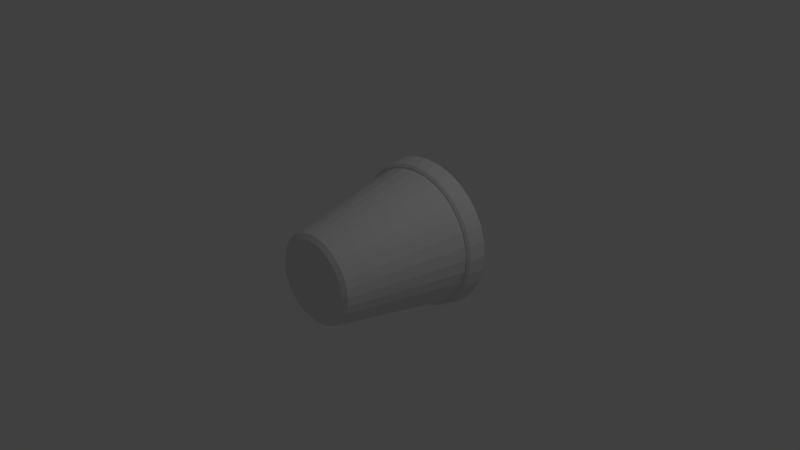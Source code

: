 # Source: flowerpot.blend  (saved by Blender 2.71.0; exported with 4.5.12 LTS)
import bpy
from mathutils import Matrix  # noqa: F401  (used for matrix-valued properties, if any)

bpy.ops.wm.read_factory_settings(use_empty=True)
scene = bpy.context.scene
scene.name = 'Scene'

# ---- collections
col_collection_1 = bpy.data.collections.new('Collection 1'); scene.collection.children.link(col_collection_1)

# ---- world
world_world = bpy.data.worlds.new('World'); scene.world = world_world
world_world.color = (0.05088, 0.05088, 0.05088)
world_world.use_sun_shadow = False
world_world.sun_shadow_jitter_overblur = 0.0
world_world.cycles.sampling_method = 'MANUAL'
world_world.cycles.sample_map_resolution = 256

# ---- cameras
cam_camera = bpy.data.cameras.new('Camera')
cam_camera.clip_end = 100.0
cam_camera.lens = 35.0
cam_camera.sensor_width = 32.0
cam_camera.sensor_height = 18.0
cam_camera.ortho_scale = 7.314
cam_camera.dof.focus_distance = 0.0
cam_camera.dof.aperture_fstop = 128.0

# ---- lights
light_lamp = bpy.data.lights.new('Lamp', 'POINT')
light_lamp.transmission_factor = 0.0
light_lamp.cutoff_distance = 30.0
light_lamp.energy = 100.0
light_lamp.shadow_buffer_clip_start = 1.001
light_lamp.shadow_soft_size = 0.1
light_lamp.shadow_maximum_resolution = 0.006
light_lamp.use_absolute_resolution = True
light_lamp.cycles.use_multiple_importance_sampling = False

# ---- meshes
me_flowerpot = bpy.data.meshes.new('Flowerpot')
me_flowerpot.from_pydata([(3.553e-15, 1.0, 1.0), (0.1951, 1.0, 0.9808), (0.3827, 1.0, 0.9239), (0.5556, 1.0, 0.8315), (0.7071, 1.0, 0.7071), (0.8315, 1.0, 0.5556), (0.9239, 1.0, 0.3827), (0.9808, 1.0, 0.1951), (1.0, 1.0, 5.96e-07), (0.9808, 1.0, -0.1951), (0.9239, 1.0, -0.3827), (0.8315, 1.0, -0.5556), (0.7071, 1.0, -0.7071), (0.5556, 1.0, -0.8315), (0.3827, 1.0, -0.9239), (0.1951, 1.0, -0.9808), (-3.258e-07, 1.0, -1.0), (-0.1951, 1.0, -0.9808), (-0.3827, 1.0, -0.9239), (-0.5556, 1.0, -0.8315), (-0.7071, 1.0, -0.7071), (-0.8315, 1.0, -0.5556), (-0.9239, 1.0, -0.3827), (-0.9808, 1.0, -0.1951), (-1.0, 1.0, 1.55e-06), (-0.9808, 1.0, 0.1951), (-0.9239, 1.0, 0.3827), (-0.8315, 1.0, 0.5556), (-0.7071, 1.0, 0.7071), (-0.5556, 1.0, 0.8315), (-0.3827, 1.0, 0.9239), (-0.1951, 1.0, 0.9808), (4.009e-08, -0.9, 0.54), (0.1053, -0.9, 0.5296), (0.2066, -0.9, 0.4989), (0.3, -0.9, 0.449), (0.3818, -0.9, 0.3818), (0.449, -0.9, 0.3), (0.4989, -0.9, 0.2066), (0.5296, -0.9, 0.1053), (0.54, -0.9, -8.895e-07), (0.5296, -0.9, -0.1053), (0.4989, -0.9, -0.2066), (0.449, -0.9, -0.3), (0.3818, -0.9, -0.3818), (0.3, -0.9, -0.449), (0.2066, -0.9, -0.4989), (0.1053, -0.9, -0.5296), (-1.359e-07, -0.9, -0.54), (-0.1053, -0.9, -0.5296), (-0.2066, -0.9, -0.4989), (-0.3, -0.9, -0.449), (-0.3818, -0.9, -0.3818), (-0.449, -0.9, -0.3), (-0.4989, -0.9, -0.2066), (-0.5296, -0.9, -0.1053), (-0.54, -0.9, -3.745e-07), (-0.5296, -0.9, 0.1053), (-0.4989, -0.9, 0.2066), (-0.449, -0.9, 0.3), (-0.3818, -0.9, 0.3818), (-0.3, -0.9, 0.449), (-0.2066, -0.9, 0.4989), (-0.1053, -0.9, 0.5296), (4.828e-09, 0.7272, 0.9454), (0.1844, 0.7272, 0.9273), (0.3618, 0.7272, 0.8735), (0.5253, 0.7272, 0.7861), (0.6685, 0.7272, 0.6685), (0.7861, 0.7272, 0.5253), (0.8735, 0.7272, 0.3618), (0.9273, 0.7272, 0.1844), (0.9454, 0.7272, 3.794e-07), (0.9273, 0.7272, -0.1844), (0.8735, 0.7272, -0.3618), (0.7861, 0.7272, -0.5253), (0.6685, 0.7272, -0.6685), (0.5253, 0.7272, -0.7861), (0.3618, 0.7272, -0.8735), (0.1844, 0.7272, -0.9273), (-3.032e-07, 0.7272, -0.9454), (-0.1844, 0.7272, -0.9273), (-0.3618, 0.7272, -0.8735), (-0.5253, 0.7272, -0.7861), (-0.6685, 0.7272, -0.6685), (-0.7861, 0.7272, -0.5253), (-0.8735, 0.7272, -0.3618), (-0.9273, 0.7272, -0.1844), (-0.9454, 0.7272, 1.271e-06), (-0.9273, 0.7272, 0.1844), (-0.8735, 0.7272, 0.3618), (-0.7861, 0.7272, 0.5253), (-0.6685, 0.7272, 0.6685), (-0.5253, 0.7272, 0.7861), (-0.3618, 0.7272, 0.8735), (-0.1844, 0.7272, 0.9273), (9.97e-09, 0.7233, 0.9649), (1.726e-08, 0.7468, 1.0), (0.1952, 0.7468, 0.9811), (0.1882, 0.7233, 0.9464), (0.3828, 0.7468, 0.9242), (0.3693, 0.7233, 0.8915), (0.5558, 0.7468, 0.8318), (0.5361, 0.7233, 0.8023), (0.7073, 0.7468, 0.7074), (0.6823, 0.7233, 0.6823), (0.8318, 0.7468, 0.5558), (0.8023, 0.7233, 0.5361), (0.9242, 0.7468, 0.3828), (0.8915, 0.7233, 0.3693), (0.9811, 0.7468, 0.1952), (0.9464, 0.7233, 0.1882), (1.0, 0.7468, 3.976e-07), (0.9649, 0.7233, 3.774e-07), (0.9811, 0.7468, -0.1952), (0.9464, 0.7233, -0.1882), (0.9242, 0.7468, -0.3828), (0.8915, 0.7233, -0.3693), (0.8318, 0.7468, -0.5558), (0.8023, 0.7233, -0.5361), (0.7073, 0.7468, -0.7073), (0.6823, 0.7233, -0.6823), (0.5558, 0.7468, -0.8318), (0.5361, 0.7233, -0.8023), (0.3828, 0.7468, -0.9242), (0.3693, 0.7233, -0.8915), (0.1952, 0.7468, -0.9811), (0.1882, 0.7233, -0.9464), (-3.209e-07, 0.7468, -1.0), (-3.093e-07, 0.7233, -0.9649), (-0.1952, 0.7468, -0.9811), (-0.1882, 0.7233, -0.9464), (-0.3828, 0.7468, -0.9242), (-0.3693, 0.7233, -0.8915), (-0.5558, 0.7468, -0.8318), (-0.5361, 0.7233, -0.8023), (-0.7074, 0.7468, -0.7073), (-0.6823, 0.7233, -0.6823), (-0.8318, 0.7468, -0.5558), (-0.8023, 0.7233, -0.5361), (-0.9242, 0.7468, -0.3828), (-0.8915, 0.7233, -0.3693), (-0.9811, 0.7468, -0.1952), (-0.9464, 0.7233, -0.1882), (-1.0, 0.7468, 1.339e-06), (-0.9649, 0.7233, 1.286e-06), (-0.9811, 0.7468, 0.1952), (-0.9464, 0.7233, 0.1882), (-0.9242, 0.7468, 0.3828), (-0.8915, 0.7233, 0.3693), (-0.8318, 0.7468, 0.5558), (-0.8023, 0.7233, 0.5361), (-0.7073, 0.7468, 0.7074), (-0.6823, 0.7233, 0.6823), (-0.5558, 0.7468, 0.8318), (-0.5361, 0.7233, 0.8023), (-0.3828, 0.7468, 0.9242), (-0.3693, 0.7233, 0.8915), (-0.1882, 0.7233, 0.9464), (-0.1952, 0.7468, 0.9811), (1.354e-08, 0.9608, 1.043), (5.174e-09, 0.9961, 1.019), (0.1989, 0.9961, 0.9999), (0.2035, 0.9608, 1.023), (0.3901, 0.9961, 0.9419), (0.3992, 0.9608, 0.9637), (0.5664, 0.9961, 0.8477), (0.5795, 0.9608, 0.8673), (0.7209, 0.9961, 0.7209), (0.7376, 0.9608, 0.7376), (0.8477, 0.9961, 0.5664), (0.8673, 0.9608, 0.5795), (0.9419, 0.9961, 0.3901), (0.9637, 0.9608, 0.3992), (0.9999, 0.9961, 0.1989), (1.023, 0.9608, 0.2035), (1.019, 0.9961, 5.937e-07), (1.043, 0.9608, 5.67e-07), (0.9999, 0.9961, -0.1989), (1.023, 0.9608, -0.2035), (0.9419, 0.9961, -0.3901), (0.9637, 0.9608, -0.3992), (0.8477, 0.9961, -0.5664), (0.8673, 0.9608, -0.5795), (0.7209, 0.9961, -0.7209), (0.7376, 0.9608, -0.7376), (0.5664, 0.9961, -0.8477), (0.5795, 0.9608, -0.8673), (0.3901, 0.9961, -0.9419), (0.3992, 0.9608, -0.9637), (0.1989, 0.9961, -0.9999), (0.2035, 0.9608, -1.023), (-3.315e-07, 0.9961, -1.019), (-3.378e-07, 0.9608, -1.043), (-0.1989, 0.9961, -0.9999), (-0.2035, 0.9608, -1.023), (-0.3901, 0.9961, -0.9419), (-0.3992, 0.9608, -0.9637), (-0.5664, 0.9961, -0.8477), (-0.5795, 0.9608, -0.8673), (-0.7209, 0.9961, -0.7209), (-0.7376, 0.9608, -0.7376), (-0.8477, 0.9961, -0.5664), (-0.8673, 0.9608, -0.5795), (-0.9419, 0.9961, -0.3901), (-0.9637, 0.9608, -0.3992), (-0.9999, 0.9961, -0.1989), (-1.023, 0.9608, -0.2035), (-1.019, 0.9961, 1.564e-06), (-1.043, 0.9608, 1.557e-06), (-0.9999, 0.9961, 0.1989), (-1.023, 0.9608, 0.2035), (-0.9419, 0.9961, 0.3901), (-0.9637, 0.9608, 0.3992), (-0.8477, 0.9961, 0.5664), (-0.8673, 0.9608, 0.5795), (-0.7209, 0.9961, 0.7209), (-0.7376, 0.9608, 0.7376), (-0.5664, 0.9961, 0.8477), (-0.5795, 0.9608, 0.8673), (-0.3901, 0.9961, 0.9419), (-0.3992, 0.9608, 0.9637), (-0.1989, 0.9961, 0.9999), (-0.2035, 0.9608, 1.023), (6.18e-09, 1.0, 0.9301), (9.332e-09, 0.9705, 0.8944), (0.1745, 0.9705, 0.8772), (0.1815, 1.0, 0.9123), (0.3423, 0.9705, 0.8263), (0.356, 1.0, 0.8593), (0.4969, 0.9705, 0.7437), (0.5168, 1.0, 0.7734), (0.6324, 0.9705, 0.6324), (0.6577, 1.0, 0.6577), (0.7437, 0.9705, 0.4969), (0.7734, 1.0, 0.5168), (0.8263, 0.9705, 0.3423), (0.8593, 1.0, 0.356), (0.8772, 0.9705, 0.1745), (0.9123, 1.0, 0.1815), (0.8944, 0.9705, 5.983e-07), (0.9301, 1.0, 6.14e-07), (0.8772, 0.9705, -0.1745), (0.9123, 1.0, -0.1815), (0.8263, 0.9705, -0.3423), (0.8593, 1.0, -0.356), (0.7437, 0.9705, -0.4969), (0.7734, 1.0, -0.5168), (0.6324, 0.9705, -0.6324), (0.6577, 1.0, -0.6577), (0.4969, 0.9705, -0.7437), (0.5168, 1.0, -0.7734), (0.3423, 0.9705, -0.8263), (0.356, 1.0, -0.8593), (0.1745, 0.9705, -0.8772), (0.1815, 1.0, -0.9123), (-2.821e-07, 0.9705, -0.8944), (-2.969e-07, 1.0, -0.9301), (-0.1745, 0.9705, -0.8772), (-0.1815, 1.0, -0.9123), (-0.3423, 0.9705, -0.8263), (-0.356, 1.0, -0.8593), (-0.4969, 0.9705, -0.7437), (-0.5168, 1.0, -0.7734), (-0.6324, 0.9705, -0.6324), (-0.6577, 1.0, -0.6577), (-0.7437, 0.9705, -0.4969), (-0.7734, 1.0, -0.5168), (-0.8263, 0.9705, -0.3423), (-0.8593, 1.0, -0.3559), (-0.8772, 0.9705, -0.1745), (-0.9123, 1.0, -0.1815), (-0.8944, 0.9705, 1.451e-06), (-0.9301, 1.0, 1.501e-06), (-0.8772, 0.9705, 0.1745), (-0.9123, 1.0, 0.1815), (-0.8263, 0.9705, 0.3423), (-0.8593, 1.0, 0.356), (-0.7437, 0.9705, 0.4969), (-0.7734, 1.0, 0.5168), (-0.6324, 0.9705, 0.6324), (-0.6577, 1.0, 0.6577), (-0.4969, 0.9705, 0.7437), (-0.5168, 1.0, 0.7734), (-0.3423, 0.9705, 0.8263), (-0.3559, 1.0, 0.8593), (-0.1745, 0.9705, 0.8772), (-0.1815, 1.0, 0.9123), (3.452e-08, -0.951, 0.6098), (2.999e-07, -1.0, 0.5498), (0.119, -0.951, 0.5981), (0.1073, -1.0, 0.5392), (0.2334, -0.951, 0.5634), (0.2104, -1.0, 0.5079), (0.3388, -0.951, 0.507), (0.3054, -1.0, 0.4571), (0.4312, -0.951, 0.4312), (0.3887, -1.0, 0.3887), (0.507, -0.951, 0.3388), (0.4571, -1.0, 0.3054), (0.5634, -0.951, 0.2334), (0.5079, -1.0, 0.2104), (0.5981, -0.951, 0.119), (0.5392, -1.0, 0.1073), (0.6098, -0.951, -9.527e-07), (0.5498, -1.0, -9.937e-07), (0.5981, -0.951, -0.119), (0.5392, -1.0, -0.1073), (0.5634, -0.951, -0.2334), (0.5079, -1.0, -0.2104), (0.507, -0.951, -0.3388), (0.4571, -1.0, -0.3054), (0.4312, -0.951, -0.4312), (0.3887, -1.0, -0.3887), (0.3388, -0.951, -0.507), (0.3054, -1.0, -0.4571), (0.2334, -0.951, -0.5634), (0.2104, -1.0, -0.5079), (0.119, -0.951, -0.5981), (0.1073, -1.0, -0.5392), (-1.642e-07, -0.951, -0.6098), (-1.104e-07, -1.0, -0.5498), (-0.119, -0.951, -0.5981), (-0.1073, -1.0, -0.5392), (-0.2334, -0.951, -0.5634), (-0.2104, -1.0, -0.5079), (-0.3388, -0.951, -0.507), (-0.3054, -1.0, -0.4571), (-0.4312, -0.951, -0.4312), (-0.3887, -1.0, -0.3887), (-0.507, -0.951, -0.3388), (-0.4571, -1.0, -0.3054), (-0.5634, -0.951, -0.2334), (-0.5079, -1.0, -0.2104), (-0.5981, -0.951, -0.119), (-0.5392, -1.0, -0.1073), (-0.6098, -0.951, -4.41e-07), (-0.5498, -1.0, -2.901e-07), (-0.5981, -0.951, 0.119), (-0.5392, -1.0, 0.1073), (-0.5634, -0.951, 0.2334), (-0.5079, -1.0, 0.2104), (-0.507, -0.951, 0.3388), (-0.4571, -1.0, 0.3054), (-0.4312, -0.951, 0.4312), (-0.3887, -1.0, 0.3887), (-0.3388, -0.951, 0.507), (-0.3054, -1.0, 0.4571), (-0.2334, -0.951, 0.5634), (-0.2104, -1.0, 0.5079), (-0.119, -0.951, 0.5981), (-0.1073, -1.0, 0.5392)], [], [(95, 350, 288, 64), (66, 292, 294, 67), (67, 294, 296, 68), (68, 296, 298, 69), (69, 298, 300, 70), (70, 300, 302, 71), (71, 302, 304, 72), (72, 304, 306, 73), (73, 306, 308, 74), (74, 308, 310, 75), (75, 310, 312, 76), (76, 312, 314, 77), (77, 314, 316, 78), (78, 316, 318, 79), (79, 318, 320, 80), (80, 320, 322, 81), (81, 322, 324, 82), (82, 324, 326, 83), (83, 326, 328, 84), (84, 328, 330, 85), (85, 330, 332, 86), (86, 332, 334, 87), (87, 334, 336, 88), (88, 336, 338, 89), (89, 338, 340, 90), (90, 340, 342, 91), (91, 342, 344, 92), (92, 344, 346, 93), (93, 346, 348, 94), (94, 348, 350, 95), (65, 290, 292, 66), (291, 289, 351, 349, 347, 345, 343, 341, 339, 337, 335, 333, 331, 329, 327, 325, 323, 321, 319, 317, 315, 313, 311, 309, 307, 305, 303, 301, 299, 297, 295, 293), (284, 286, 63, 62), (30, 31, 287, 285), (262, 264, 52, 51), (286, 225, 32, 63), (240, 242, 41, 40), (268, 270, 55, 54), (246, 248, 44, 43), (274, 276, 58, 57), (230, 232, 36, 35), (252, 254, 47, 46), (280, 282, 61, 60), (258, 260, 50, 49), (236, 238, 39, 38), (264, 266, 53, 52), (242, 244, 42, 41), (270, 272, 56, 55), (248, 250, 45, 44), (276, 278, 59, 58), (232, 234, 37, 36), (254, 256, 48, 47), (282, 284, 62, 61), (260, 262, 51, 50), (238, 240, 40, 39), (0, 1, 227, 224), (266, 268, 54, 53), (244, 246, 43, 42), (272, 274, 57, 56), (228, 230, 35, 34), (250, 252, 46, 45), (278, 280, 60, 59), (234, 236, 38, 37), (256, 258, 49, 48), (32, 33, 34, 35, 36, 37, 38, 39, 40, 41, 42, 43, 44, 45, 46, 47, 48, 49, 50, 51, 52, 53, 54, 55, 56, 57, 58, 59, 60, 61, 62, 63), (19, 20, 265, 263), (8, 9, 243, 241), (28, 29, 283, 281), (17, 18, 261, 259), (6, 7, 239, 237), (26, 27, 279, 277), (4, 5, 235, 233), (15, 16, 257, 255), (24, 25, 275, 273), (2, 3, 231, 229), (13, 14, 253, 251), (22, 23, 271, 269), (31, 0, 224, 287), (11, 12, 249, 247), (226, 228, 34, 33), (20, 21, 267, 265), (9, 10, 245, 243), (29, 30, 285, 283), (18, 19, 263, 261), (7, 8, 241, 239), (27, 28, 281, 279), (16, 17, 259, 257), (5, 6, 237, 235), (25, 26, 277, 275), (3, 4, 233, 231), (14, 15, 255, 253), (23, 24, 273, 271), (1, 2, 229, 227), (12, 13, 251, 249), (21, 22, 269, 267), (10, 11, 247, 245), (6, 5, 170, 172), (175, 110, 112, 177), (28, 27, 214, 216), (165, 100, 102, 167), (13, 12, 184, 186), (19, 18, 196, 198), (219, 154, 156, 221), (209, 144, 146, 211), (4, 3, 166, 168), (199, 134, 136, 201), (26, 25, 210, 212), (189, 124, 126, 191), (11, 10, 180, 182), (179, 114, 116, 181), (169, 104, 106, 171), (18, 17, 194, 196), (3, 2, 164, 166), (1, 0, 161, 162), (25, 24, 208, 210), (10, 9, 178, 180), (213, 148, 150, 215), (203, 138, 140, 205), (65, 66, 101, 99), (193, 128, 130, 195), (17, 16, 192, 194), (160, 97, 98, 163), (183, 118, 120, 185), (173, 108, 110, 175), (24, 23, 206, 208), (9, 8, 176, 178), (163, 98, 100, 165), (95, 64, 96, 158), (66, 67, 103, 101), (5, 4, 168, 170), (67, 68, 105, 103), (68, 69, 107, 105), (69, 70, 109, 107), (70, 71, 111, 109), (72, 73, 115, 113), (73, 74, 117, 115), (12, 11, 182, 184), (74, 75, 119, 117), (75, 76, 121, 119), (76, 77, 123, 121), (77, 78, 125, 123), (78, 79, 127, 125), (80, 81, 131, 129), (81, 82, 133, 131), (20, 19, 198, 200), (82, 83, 135, 133), (83, 84, 137, 135), (84, 85, 139, 137), (85, 86, 141, 139), (87, 88, 145, 143), (88, 89, 147, 145), (27, 26, 212, 214), (89, 90, 149, 147), (90, 91, 151, 149), (91, 92, 153, 151), (92, 93, 155, 153), (93, 94, 157, 155), (2, 1, 162, 164), (223, 159, 97, 160), (185, 120, 122, 187), (21, 20, 200, 202), (195, 130, 132, 197), (205, 140, 142, 207), (215, 150, 152, 217), (14, 13, 186, 188), (29, 28, 216, 218), (7, 6, 172, 174), (22, 21, 202, 204), (171, 106, 108, 173), (181, 116, 118, 183), (15, 14, 188, 190), (191, 126, 128, 193), (30, 29, 218, 220), (201, 136, 138, 203), (8, 7, 174, 176), (211, 146, 148, 213), (23, 22, 204, 206), (221, 156, 159, 223), (16, 15, 190, 192), (167, 102, 104, 169), (31, 30, 220, 222), (177, 112, 114, 179), (71, 72, 113, 111), (187, 122, 124, 189), (86, 87, 143, 141), (197, 132, 134, 199), (207, 142, 144, 209), (217, 152, 154, 219), (79, 80, 129, 127), (94, 95, 158, 157), (96, 99, 98, 97), (99, 101, 100, 98), (101, 103, 102, 100), (103, 105, 104, 102), (105, 107, 106, 104), (107, 109, 108, 106), (109, 111, 110, 108), (111, 113, 112, 110), (113, 115, 114, 112), (115, 117, 116, 114), (117, 119, 118, 116), (119, 121, 120, 118), (121, 123, 122, 120), (123, 125, 124, 122), (125, 127, 126, 124), (127, 129, 128, 126), (129, 131, 130, 128), (131, 133, 132, 130), (133, 135, 134, 132), (135, 137, 136, 134), (137, 139, 138, 136), (139, 141, 140, 138), (141, 143, 142, 140), (143, 145, 144, 142), (145, 147, 146, 144), (147, 149, 148, 146), (149, 151, 150, 148), (151, 153, 152, 150), (153, 155, 154, 152), (155, 157, 156, 154), (158, 96, 97, 159), (157, 158, 159, 156), (64, 65, 99, 96), (160, 163, 162, 161), (163, 165, 164, 162), (165, 167, 166, 164), (167, 169, 168, 166), (169, 171, 170, 168), (171, 173, 172, 170), (173, 175, 174, 172), (175, 177, 176, 174), (177, 179, 178, 176), (179, 181, 180, 178), (181, 183, 182, 180), (183, 185, 184, 182), (185, 187, 186, 184), (187, 189, 188, 186), (189, 191, 190, 188), (191, 193, 192, 190), (193, 195, 194, 192), (195, 197, 196, 194), (197, 199, 198, 196), (199, 201, 200, 198), (201, 203, 202, 200), (203, 205, 204, 202), (205, 207, 206, 204), (207, 209, 208, 206), (209, 211, 210, 208), (211, 213, 212, 210), (213, 215, 214, 212), (215, 217, 216, 214), (217, 219, 218, 216), (219, 221, 220, 218), (221, 223, 222, 220), (223, 160, 161, 222), (0, 31, 222, 161), (224, 227, 226, 225), (227, 229, 228, 226), (229, 231, 230, 228), (231, 233, 232, 230), (233, 235, 234, 232), (235, 237, 236, 234), (237, 239, 238, 236), (239, 241, 240, 238), (241, 243, 242, 240), (243, 245, 244, 242), (245, 247, 246, 244), (247, 249, 248, 246), (249, 251, 250, 248), (251, 253, 252, 250), (253, 255, 254, 252), (255, 257, 256, 254), (257, 259, 258, 256), (259, 261, 260, 258), (261, 263, 262, 260), (263, 265, 264, 262), (265, 267, 266, 264), (267, 269, 268, 266), (269, 271, 270, 268), (271, 273, 272, 270), (273, 275, 274, 272), (275, 277, 276, 274), (277, 279, 278, 276), (279, 281, 280, 278), (281, 283, 282, 280), (283, 285, 284, 282), (285, 287, 286, 284), (287, 224, 225, 286), (225, 226, 33, 32), (290, 288, 289, 291), (292, 290, 291, 293), (294, 292, 293, 295), (296, 294, 295, 297), (298, 296, 297, 299), (300, 298, 299, 301), (302, 300, 301, 303), (304, 302, 303, 305), (306, 304, 305, 307), (308, 306, 307, 309), (310, 308, 309, 311), (312, 310, 311, 313), (314, 312, 313, 315), (316, 314, 315, 317), (318, 316, 317, 319), (320, 318, 319, 321), (322, 320, 321, 323), (324, 322, 323, 325), (326, 324, 325, 327), (328, 326, 327, 329), (330, 328, 329, 331), (332, 330, 331, 333), (334, 332, 333, 335), (336, 334, 335, 337), (338, 336, 337, 339), (340, 338, 339, 341), (342, 340, 341, 343), (344, 342, 343, 345), (346, 344, 345, 347), (348, 346, 347, 349), (350, 348, 349, 351), (288, 350, 351, 289), (64, 288, 290, 65)])
_uv = me_flowerpot.uv_layers.new(name='UVMap')
_uv.uv.foreach_set('vector', [0.3553, 0.6292, 0.3903, 0.3394, 0.4066, 0.3383, 0.3806, 0.6274, 0.4387, 0.6256, 0.4441, 0.3371, 0.4637, 0.3371, 0.4691, 0.6256, 0.4691, 0.6256, 0.4637, 0.3371, 0.483, 0.3375, 0.499, 0.6262, 0.499, 0.6262, 0.483, 0.3375, 0.5012, 0.3383, 0.5272, 0.6274, 0.5272, 0.6274, 0.5012, 0.3383, 0.5175, 0.3394, 0.5525, 0.6292, 0.5525, 0.6292, 0.5175, 0.3394, 0.5314, 0.3408, 0.5741, 0.6314, 0.0, 1.0, 0.03502, 0.7102, 0.05136, 0.7091, 0.02534, 0.9983, 0.02534, 0.9983, 0.05136, 0.7091, 0.06952, 0.7083, 0.0535, 0.9971, 0.0535, 0.9971, 0.06952, 0.7083, 0.08881, 0.7079, 0.0834, 0.9965, 0.0834, 0.9965, 0.08881, 0.7079, 0.1085, 0.7079, 0.1139, 0.9965, 0.1139, 0.9965, 0.1085, 0.7079, 0.1277, 0.7083, 0.1438, 0.9971, 0.1438, 0.9971, 0.1277, 0.7083, 0.1459, 0.7091, 0.1719, 0.9983, 0.1719, 0.9983, 0.1459, 0.7091, 0.1623, 0.7102, 0.1973, 1.0, 0.3337, 0.9245, 0.3789, 0.6344, 0.3928, 0.6331, 0.3553, 0.9225, 0.3553, 0.9225, 0.3928, 0.6331, 0.4092, 0.6322, 0.3806, 0.9211, 0.3806, 0.9211, 0.4092, 0.6322, 0.4274, 0.6316, 0.4088, 0.9201, 0.4088, 0.9201, 0.4274, 0.6316, 0.4466, 0.6314, 0.4387, 0.9198, 0.4387, 0.9198, 0.4466, 0.6314, 0.4663, 0.6316, 0.4692, 0.9201, 0.4692, 0.9201, 0.4663, 0.6316, 0.4856, 0.6322, 0.4991, 0.9211, 0.4991, 0.9211, 0.4856, 0.6322, 0.5037, 0.6331, 0.5272, 0.9225, 0.5272, 0.9225, 0.5037, 0.6331, 0.5201, 0.6344, 0.5525, 0.9245, 0.5741, 0.9668, 0.6193, 0.6767, 0.6332, 0.6754, 0.5956, 0.9648, 0.5956, 0.9648, 0.6332, 0.6754, 0.6496, 0.6745, 0.621, 0.9633, 0.621, 0.9633, 0.6496, 0.6745, 0.6677, 0.6739, 0.6492, 0.9624, 0.6492, 0.9624, 0.6677, 0.6739, 0.687, 0.6737, 0.6791, 0.9621, 0.6791, 0.9621, 0.687, 0.6737, 0.7067, 0.6739, 0.7096, 0.9624, 0.7096, 0.9624, 0.7067, 0.6739, 0.726, 0.6745, 0.7394, 0.9633, 0.7394, 0.9633, 0.726, 0.6745, 0.7441, 0.6754, 0.7676, 0.9648, 0.7676, 0.9648, 0.7441, 0.6754, 0.7605, 0.6767, 0.7929, 0.9668, 0.3337, 0.6314, 0.3764, 0.3408, 0.3903, 0.3394, 0.3553, 0.6292, 0.4088, 0.6262, 0.4248, 0.3375, 0.4441, 0.3371, 0.4387, 0.6256, 0.9072, 0.3513, 0.9235, 0.3586, 0.9383, 0.3691, 0.9508, 0.3826, 0.9606, 0.3983, 0.9674, 0.4159, 0.9709, 0.4345, 0.9709, 0.4535, 0.9674, 0.4721, 0.9606, 0.4896, 0.9508, 0.5054, 0.9383, 0.5188, 0.9235, 0.5294, 0.9072, 0.5366, 0.8898, 0.5403, 0.872, 0.5403, 0.8547, 0.5366, 0.8383, 0.5294, 0.8236, 0.5188, 0.811, 0.5054, 0.8012, 0.4896, 0.7944, 0.4721, 0.7909, 0.4535, 0.7909, 0.4345, 0.7944, 0.4159, 0.8012, 0.3983, 0.811, 0.3826, 0.8236, 0.3691, 0.8383, 0.3586, 0.8547, 0.3513, 0.872, 0.3476, 0.8898, 0.3476, 0.3337, 0.005444, 0.3541, 0.003352, 0.3911, 0.3359, 0.3788, 0.3371, 0.3242, 0.1275, 0.3305, 0.1614, 0.3191, 0.1626, 0.3132, 0.1311, 0.847, 0.3359, 0.8187, 0.3353, 0.8357, 0.001676, 0.8527, 0.002024, 0.3541, 0.003352, 0.3781, 0.001709, 0.4055, 0.3349, 0.3911, 0.3359, 0.5851, 0.002555, 0.6117, 0.001154, 0.6316, 0.3346, 0.6155, 0.3354, 0.5741, 0.3416, 0.5945, 0.3397, 0.6285, 0.6725, 0.6162, 0.6737, 0.6688, 0.0, 0.6971, 0.0002914, 0.6831, 0.334, 0.666, 0.3339, 0.6451, 0.3374, 0.6734, 0.3371, 0.6762, 0.671, 0.6591, 0.6712, 0.4618, 2.099e-08, 0.4901, 0.0005771, 0.4732, 0.3342, 0.4561, 0.3338, 0.7477, 0.002555, 0.7681, 0.004441, 0.726, 0.3366, 0.7137, 0.3354, 0.7305, 0.3383, 0.7571, 0.3397, 0.7267, 0.6725, 0.7107, 0.6717, 0.9041, 0.3353, 0.8759, 0.3359, 0.8702, 0.002024, 0.8872, 0.001676, 0.5407, 0.003352, 0.5611, 0.005444, 0.5161, 0.3371, 0.5037, 0.3359, 0.8187, 0.3353, 0.7921, 0.3341, 0.8196, 0.0009922, 0.8357, 0.001676, 0.6117, 0.001154, 0.64, 0.0002914, 0.6486, 0.334, 0.6316, 0.3346, 0.5945, 0.3397, 0.6185, 0.3383, 0.643, 0.6717, 0.6285, 0.6725, 0.6971, 0.0002914, 0.7237, 0.001154, 0.6992, 0.3346, 0.6831, 0.334, 0.6734, 0.3371, 0.7022, 0.3374, 0.6936, 0.6712, 0.6762, 0.671, 0.4901, 0.0005771, 0.5167, 0.001709, 0.4893, 0.3349, 0.4732, 0.3342, 0.9548, 0.3325, 0.9308, 0.3341, 0.9033, 0.0009922, 0.9178, 0.0, 0.7571, 0.3397, 0.7811, 0.3416, 0.7412, 0.6737, 0.7267, 0.6725, 0.8759, 0.3359, 0.847, 0.3359, 0.8527, 0.002024, 0.8702, 0.002024, 0.5611, 0.004441, 0.5851, 0.002555, 0.6155, 0.3354, 0.601, 0.3366, 0.3305, 0.1959, 0.3242, 0.2298, 0.3132, 0.2262, 0.3191, 0.1947, 0.7921, 0.3341, 0.7681, 0.3325, 0.8051, 9.447e-08, 0.8196, 0.0009922, 0.64, 0.0002914, 0.6688, 0.0, 0.666, 0.3339, 0.6486, 0.334, 0.6185, 0.3383, 0.6451, 0.3374, 0.6591, 0.6712, 0.643, 0.6717, 0.433, 0.0, 0.4618, 2.099e-08, 0.4561, 0.3338, 0.4387, 0.3338, 0.7237, 0.001154, 0.7477, 0.002555, 0.7137, 0.3354, 0.6992, 0.3346, 0.7022, 0.3374, 0.7305, 0.3383, 0.7107, 0.6717, 0.6936, 0.6712, 0.5167, 0.001709, 0.5407, 0.003352, 0.5037, 0.3359, 0.4893, 0.3349, 0.9308, 0.3341, 0.9041, 0.3353, 0.8872, 0.001676, 0.9033, 0.0009922, 0.7963, 0.7959, 0.7929, 0.7776, 0.7929, 0.759, 0.7963, 0.7407, 0.803, 0.7235, 0.8126, 0.708, 0.825, 0.6948, 0.8394, 0.6844, 0.8555, 0.6773, 0.8726, 0.6737, 0.89, 0.6737, 0.9071, 0.6773, 0.9232, 0.6844, 0.9376, 0.6948, 0.9499, 0.708, 0.9596, 0.7235, 0.9663, 0.7407, 0.9697, 0.759, 0.9697, 0.7776, 0.9663, 0.7959, 0.9596, 0.8131, 0.9499, 0.8286, 0.9376, 0.8418, 0.9232, 0.8522, 0.9071, 0.8593, 0.89, 0.8629, 0.8726, 0.8629, 0.8555, 0.8593, 0.8394, 0.8522, 0.825, 0.8418, 0.8126, 0.8286, 0.803, 0.8131, 0.03973, 0.06695, 0.06252, 0.04254, 0.06981, 0.05205, 0.04861, 0.07475, 0.1507, 0.3539, 0.1191, 0.3472, 0.1224, 0.3354, 0.1519, 0.3417, 0.294, 0.06695, 0.3119, 0.09565, 0.3018, 0.1014, 0.2851, 0.07475, 0.009477, 0.1275, 0.02181, 0.09565, 0.03195, 0.1014, 0.02047, 0.1311, 0.2146, 0.3472, 0.183, 0.3539, 0.1818, 0.3417, 0.2113, 0.3354, 0.2444, 0.02336, 0.2712, 0.04254, 0.2639, 0.05205, 0.239, 0.03421, 0.2712, 0.3148, 0.2444, 0.334, 0.239, 0.3231, 0.2639, 0.3053, 0.003187, 0.1959, 0.003187, 0.1614, 0.01462, 0.1626, 0.01462, 0.1947, 0.183, 0.003413, 0.2146, 0.01015, 0.2113, 0.02192, 0.1818, 0.01565, 0.3119, 0.2617, 0.294, 0.2904, 0.2851, 0.2826, 0.3018, 0.2559, 0.02181, 0.2617, 0.009477, 0.2298, 0.02047, 0.2262, 0.03195, 0.2559, 0.1191, 0.01015, 0.1507, 0.003413, 0.1519, 0.01565, 0.1224, 0.02192, 0.3305, 0.1614, 0.3305, 0.1959, 0.3191, 0.1947, 0.3191, 0.1626, 0.06252, 0.3148, 0.03973, 0.2904, 0.04861, 0.2826, 0.06981, 0.3053, 0.4047, 0.0005771, 0.433, 0.0, 0.4387, 0.3338, 0.4216, 0.3342, 0.06252, 0.04254, 0.08933, 0.02336, 0.09474, 0.03421, 0.06981, 0.05205, 0.1191, 0.3472, 0.08933, 0.334, 0.09474, 0.3231, 0.1224, 0.3354, 0.3119, 0.09565, 0.3242, 0.1275, 0.3132, 0.1311, 0.3018, 0.1014, 0.02181, 0.09565, 0.03973, 0.06695, 0.04861, 0.07475, 0.03195, 0.1014, 0.183, 0.3539, 0.1507, 0.3539, 0.1519, 0.3417, 0.1818, 0.3417, 0.2712, 0.04254, 0.294, 0.06695, 0.2851, 0.07475, 0.2639, 0.05205, 0.003187, 0.1614, 0.009477, 0.1275, 0.02047, 0.1311, 0.01462, 0.1626, 0.2444, 0.334, 0.2146, 0.3472, 0.2113, 0.3354, 0.239, 0.3231, 0.2146, 0.01015, 0.2444, 0.02336, 0.239, 0.03421, 0.2113, 0.02192, 0.294, 0.2904, 0.2712, 0.3148, 0.2639, 0.3053, 0.2851, 0.2826, 0.009477, 0.2298, 0.003187, 0.1959, 0.01462, 0.1947, 0.02047, 0.2262, 0.1507, 0.003413, 0.183, 0.003413, 0.1818, 0.01565, 0.1519, 0.01565, 0.3242, 0.2298, 0.3119, 0.2617, 0.3018, 0.2559, 0.3132, 0.2262, 0.03973, 0.2904, 0.02181, 0.2617, 0.03195, 0.2559, 0.04861, 0.2826, 0.08933, 0.02336, 0.1191, 0.01015, 0.1224, 0.02192, 0.09474, 0.03421, 0.08933, 0.334, 0.06252, 0.3148, 0.06981, 0.3053, 0.09474, 0.3231, 0.2146, 0.3472, 0.2444, 0.334, 0.2459, 0.337, 0.2155, 0.3505, 0.3268, 0.941, 0.2923, 0.9362, 0.2906, 0.9075, 0.325, 0.9111, 0.294, 0.06695, 0.2712, 0.04254, 0.2732, 0.03989, 0.2965, 0.06477, 0.2316, 0.8679, 0.1973, 0.8672, 0.1973, 0.8327, 0.2316, 0.8319, 0.02181, 0.2617, 0.03973, 0.2904, 0.03725, 0.2926, 0.01899, 0.2633, 0.03973, 0.06695, 0.02181, 0.09565, 0.01899, 0.09403, 0.03725, 0.06477, 0.2807, 0.7379, 0.2463, 0.7411, 0.2482, 0.7124, 0.2828, 0.7079, 0.2792, 0.911, 0.2448, 0.9071, 0.2439, 0.8752, 0.2783, 0.8778, 0.2712, 0.3148, 0.294, 0.2904, 0.2965, 0.2926, 0.2732, 0.3174, 0.9894, 0.09849, 0.9551, 0.09888, 0.956, 0.06502, 0.9904, 0.06318, 0.2444, 0.02336, 0.2146, 0.01015, 0.2155, 0.006866, 0.2459, 0.02033, 0.994, 0.2585, 0.9594, 0.2524, 0.9574, 0.2279, 0.9919, 0.2331, 0.06252, 0.3148, 0.08933, 0.334, 0.08782, 0.337, 0.06049, 0.3174, 0.3238, 0.8778, 0.2894, 0.8756, 0.2888, 0.8417, 0.3232, 0.8425, 0.2323, 0.7966, 0.1979, 0.7988, 0.1991, 0.7669, 0.2335, 0.7633, 0.02181, 0.09565, 0.009477, 0.1275, 0.006412, 0.1265, 0.01899, 0.09403, 0.294, 0.2904, 0.3119, 0.2617, 0.3147, 0.2633, 0.2965, 0.2926, 0.3242, 0.2298, 0.3305, 0.1959, 0.3337, 0.1963, 0.3273, 0.2308, 0.2146, 0.01015, 0.183, 0.003413, 0.1833, 0.0, 0.2155, 0.006866, 0.08933, 0.334, 0.1191, 0.3472, 0.1182, 0.3505, 0.08782, 0.337, 0.2779, 0.8424, 0.2436, 0.8414, 0.2439, 0.8068, 0.2783, 0.8064, 0.9919, 0.02992, 0.9574, 0.03313, 0.9594, 0.004433, 0.994, 0.0, 0.09043, 0.6795, 0.1186, 0.6919, 0.1177, 0.6952, 0.08892, 0.6825, 0.9904, 0.2031, 0.956, 0.1992, 0.9551, 0.1673, 0.9894, 0.1698, 0.009477, 0.1275, 0.003187, 0.1614, 0.0, 0.1611, 0.006412, 0.1265, 0.2335, 0.9365, 0.1991, 0.933, 0.1979, 0.9011, 0.2323, 0.9033, 0.3232, 0.8065, 0.2888, 0.8072, 0.2894, 0.7733, 0.3238, 0.7712, 0.2353, 0.7334, 0.2008, 0.7382, 0.203, 0.7138, 0.2376, 0.7079, 0.183, 0.003413, 0.1507, 0.003413, 0.1504, 0.0, 0.1833, 0.0, 0.1191, 0.3472, 0.1507, 0.3539, 0.1504, 0.3573, 0.1182, 0.3505, 0.2323, 0.9033, 0.1979, 0.9011, 0.1973, 0.8672, 0.2316, 0.8679, 0.04353, 0.6383, 0.06508, 0.6613, 0.06305, 0.664, 0.04106, 0.6404, 0.1186, 0.6919, 0.1485, 0.6983, 0.1482, 0.7017, 0.1177, 0.6952, 0.2444, 0.334, 0.2712, 0.3148, 0.2732, 0.3174, 0.2459, 0.337, 0.1485, 0.6983, 0.179, 0.6983, 0.1793, 0.7017, 0.1482, 0.7017, 0.179, 0.6983, 0.2089, 0.6919, 0.2098, 0.6952, 0.1793, 0.7017, 0.2089, 0.6919, 0.237, 0.6795, 0.2385, 0.6825, 0.2098, 0.6952, 0.237, 0.6795, 0.2624, 0.6613, 0.2644, 0.664, 0.2385, 0.6825, 0.2839, 0.6382, 0.3008, 0.6111, 0.3037, 0.6127, 0.2864, 0.6404, 0.3008, 0.6111, 0.3125, 0.581, 0.3156, 0.582, 0.3037, 0.6127, 0.03973, 0.2904, 0.06252, 0.3148, 0.06049, 0.3174, 0.03725, 0.2926, 0.3125, 0.581, 0.3185, 0.549, 0.3216, 0.5493, 0.3156, 0.582, 0.3185, 0.549, 0.3185, 0.5163, 0.3216, 0.516, 0.3216, 0.5493, 0.3185, 0.5163, 0.3125, 0.4843, 0.3156, 0.4833, 0.3216, 0.516, 0.3125, 0.4843, 0.3008, 0.4542, 0.3037, 0.4525, 0.3156, 0.4833, 0.3008, 0.4542, 0.2839, 0.427, 0.2864, 0.4248, 0.3037, 0.4525, 0.2624, 0.4039, 0.237, 0.3858, 0.2385, 0.3828, 0.2644, 0.4013, 0.237, 0.3858, 0.2089, 0.3733, 0.2098, 0.37, 0.2385, 0.3828, 0.06252, 0.04254, 0.03973, 0.06695, 0.03725, 0.06477, 0.06049, 0.03989, 0.2089, 0.3733, 0.179, 0.3669, 0.1793, 0.3635, 0.2098, 0.37, 0.179, 0.3669, 0.1485, 0.3669, 0.1482, 0.3635, 0.1793, 0.3635, 0.1485, 0.3669, 0.1186, 0.3733, 0.1177, 0.37, 0.1482, 0.3635, 0.1186, 0.3733, 0.09043, 0.3858, 0.08892, 0.3828, 0.1177, 0.37, 0.06508, 0.4039, 0.04353, 0.427, 0.04106, 0.4248, 0.06305, 0.4013, 0.04353, 0.427, 0.0266, 0.4542, 0.02377, 0.4525, 0.04106, 0.4248, 0.2712, 0.04254, 0.2444, 0.02336, 0.2459, 0.02033, 0.2732, 0.03989, 0.0266, 0.4542, 0.01493, 0.4843, 0.01187, 0.4833, 0.02377, 0.4525, 0.01493, 0.4843, 0.008987, 0.5163, 0.0058, 0.516, 0.01187, 0.4833, 0.008987, 0.5163, 0.008987, 0.549, 0.0058, 0.5493, 0.0058, 0.516, 0.008987, 0.549, 0.01493, 0.581, 0.01187, 0.582, 0.0058, 0.5493, 0.01493, 0.581, 0.0266, 0.6111, 0.02377, 0.6127, 0.01187, 0.582, 0.3119, 0.2617, 0.3242, 0.2298, 0.3273, 0.2308, 0.3147, 0.2633, 0.2353, 0.9665, 0.2008, 0.9617, 0.1991, 0.933, 0.2335, 0.9365, 0.3238, 0.7712, 0.2894, 0.7733, 0.2906, 0.7414, 0.325, 0.7379, 0.08933, 0.02336, 0.06252, 0.04254, 0.06049, 0.03989, 0.08782, 0.02033, 0.9894, 0.1698, 0.9551, 0.1673, 0.9548, 0.1334, 0.9891, 0.1345, 0.2828, 0.9665, 0.2482, 0.9603, 0.2463, 0.9359, 0.2807, 0.941, 0.2783, 0.8064, 0.2439, 0.8068, 0.2448, 0.773, 0.2792, 0.7711, 0.009477, 0.2298, 0.02181, 0.2617, 0.01899, 0.2633, 0.006412, 0.2308, 0.3119, 0.09565, 0.294, 0.06695, 0.2965, 0.06477, 0.3147, 0.09403, 0.183, 0.3539, 0.2146, 0.3472, 0.2155, 0.3505, 0.1833, 0.3573, 0.1191, 0.01015, 0.08933, 0.02336, 0.08782, 0.02033, 0.1182, 0.006866, 0.2335, 0.7633, 0.1991, 0.7669, 0.2008, 0.7382, 0.2353, 0.7334, 0.3232, 0.8425, 0.2888, 0.8417, 0.2888, 0.8072, 0.3232, 0.8065, 0.003187, 0.1959, 0.009477, 0.2298, 0.006412, 0.2308, 7.842e-08, 0.1963, 0.9919, 0.2331, 0.9574, 0.2279, 0.956, 0.1992, 0.9904, 0.2031, 0.3242, 0.1275, 0.3119, 0.09565, 0.3147, 0.09403, 0.3273, 0.1265, 0.9904, 0.06318, 0.956, 0.06502, 0.9574, 0.03313, 0.9919, 0.02992, 0.1507, 0.3539, 0.183, 0.3539, 0.1833, 0.3573, 0.1504, 0.3573, 0.2783, 0.8778, 0.2439, 0.8752, 0.2436, 0.8414, 0.2779, 0.8424, 0.1507, 0.003413, 0.1191, 0.01015, 0.1182, 0.006866, 0.1504, 0.0, 0.2376, 0.9919, 0.203, 0.9861, 0.2008, 0.9617, 0.2353, 0.9665, 0.003187, 0.1614, 0.003187, 0.1959, 7.842e-08, 0.1963, 0.0, 0.1611, 0.2316, 0.8319, 0.1973, 0.8327, 0.1979, 0.7988, 0.2323, 0.7966, 0.3305, 0.1614, 0.3242, 0.1275, 0.3273, 0.1265, 0.3337, 0.1611, 0.325, 0.9111, 0.2906, 0.9075, 0.2894, 0.8756, 0.3238, 0.8778, 0.2624, 0.6613, 0.2839, 0.6382, 0.2864, 0.6404, 0.2644, 0.664, 0.325, 0.7379, 0.2906, 0.7414, 0.2923, 0.7127, 0.3268, 0.7079, 0.09043, 0.3858, 0.06508, 0.4039, 0.06305, 0.4013, 0.08892, 0.3828, 0.9891, 0.1345, 0.9548, 0.1334, 0.9551, 0.09888, 0.9894, 0.09849, 0.2807, 0.941, 0.2463, 0.9359, 0.2448, 0.9071, 0.2792, 0.911, 0.2792, 0.7711, 0.2448, 0.773, 0.2463, 0.7411, 0.2807, 0.7379, 0.2839, 0.427, 0.2624, 0.4039, 0.2644, 0.4013, 0.2864, 0.4248, 0.0266, 0.6111, 0.04353, 0.6383, 0.04106, 0.6404, 0.02377, 0.6127, 0.06305, 0.664, 0.08892, 0.6825, 0.08617, 0.688, 0.05935, 0.6688, 0.08892, 0.6825, 0.1177, 0.6952, 0.116, 0.7012, 0.08617, 0.688, 0.1177, 0.6952, 0.1482, 0.7017, 0.1476, 0.7079, 0.116, 0.7012, 0.1482, 0.7017, 0.1793, 0.7017, 0.1798, 0.7079, 0.1476, 0.7079, 0.1793, 0.7017, 0.2098, 0.6952, 0.2115, 0.7012, 0.1798, 0.7079, 0.2098, 0.6952, 0.2385, 0.6825, 0.2413, 0.688, 0.2115, 0.7012, 0.2385, 0.6825, 0.2644, 0.664, 0.2681, 0.6688, 0.2413, 0.688, 0.2644, 0.664, 0.2864, 0.6404, 0.2909, 0.6444, 0.2681, 0.6688, 0.2864, 0.6404, 0.3037, 0.6127, 0.3088, 0.6157, 0.2909, 0.6444, 0.3037, 0.6127, 0.3156, 0.582, 0.3211, 0.5838, 0.3088, 0.6157, 0.3156, 0.582, 0.3216, 0.5493, 0.3274, 0.5499, 0.3211, 0.5838, 0.3216, 0.5493, 0.3216, 0.516, 0.3274, 0.5154, 0.3274, 0.5499, 0.3216, 0.516, 0.3156, 0.4833, 0.3211, 0.4815, 0.3274, 0.5154, 0.3156, 0.4833, 0.3037, 0.4525, 0.3088, 0.4496, 0.3211, 0.4815, 0.3037, 0.4525, 0.2864, 0.4248, 0.2909, 0.4209, 0.3088, 0.4496, 0.2864, 0.4248, 0.2644, 0.4013, 0.2681, 0.3965, 0.2909, 0.4209, 0.2644, 0.4013, 0.2385, 0.3828, 0.2413, 0.3773, 0.2681, 0.3965, 0.2385, 0.3828, 0.2098, 0.37, 0.2115, 0.3641, 0.2413, 0.3773, 0.2098, 0.37, 0.1793, 0.3635, 0.1798, 0.3573, 0.2115, 0.3641, 0.1793, 0.3635, 0.1482, 0.3635, 0.1476, 0.3573, 0.1798, 0.3573, 0.1482, 0.3635, 0.1177, 0.37, 0.116, 0.3641, 0.1476, 0.3573, 0.1177, 0.37, 0.08892, 0.3828, 0.08617, 0.3773, 0.116, 0.3641, 0.08892, 0.3828, 0.06305, 0.4013, 0.05935, 0.3965, 0.08617, 0.3773, 0.06305, 0.4013, 0.04106, 0.4248, 0.03655, 0.4209, 0.05935, 0.3965, 0.04106, 0.4248, 0.02377, 0.4525, 0.01863, 0.4496, 0.03655, 0.4209, 0.02377, 0.4525, 0.01187, 0.4833, 0.006292, 0.4815, 0.01863, 0.4496, 0.01187, 0.4833, 0.0058, 0.516, 0.0, 0.5154, 0.006292, 0.4815, 0.0058, 0.516, 0.0058, 0.5493, 9.802e-09, 0.5499, 0.0, 0.5154, 0.0058, 0.5493, 0.01187, 0.582, 0.006292, 0.5838, 9.802e-09, 0.5499, 0.01187, 0.582, 0.02377, 0.6127, 0.01863, 0.6157, 0.006292, 0.5838, 0.04106, 0.6404, 0.06305, 0.664, 0.05935, 0.6688, 0.03655, 0.6444, 0.02377, 0.6127, 0.04106, 0.6404, 0.03655, 0.6444, 0.01863, 0.6157, 0.06508, 0.6613, 0.09043, 0.6795, 0.08892, 0.6825, 0.06305, 0.664, 0.2335, 0.9365, 0.2323, 0.9033, 0.2384, 0.9021, 0.2396, 0.9346, 0.2323, 0.9033, 0.2316, 0.8679, 0.2378, 0.8675, 0.2384, 0.9021, 0.2316, 0.8679, 0.2316, 0.8319, 0.2378, 0.8323, 0.2378, 0.8675, 0.2316, 0.8319, 0.2323, 0.7966, 0.2384, 0.7978, 0.2378, 0.8323, 0.2323, 0.7966, 0.2335, 0.7633, 0.2396, 0.7653, 0.2384, 0.7978, 0.2335, 0.7633, 0.2353, 0.7334, 0.2414, 0.736, 0.2396, 0.7653, 0.2353, 0.7334, 0.2376, 0.7079, 0.2436, 0.7112, 0.2414, 0.736, 0.3268, 0.941, 0.325, 0.9111, 0.3312, 0.9091, 0.3329, 0.9384, 0.325, 0.9111, 0.3238, 0.8778, 0.33, 0.8766, 0.3312, 0.9091, 0.3238, 0.8778, 0.3232, 0.8425, 0.3293, 0.8421, 0.33, 0.8766, 0.3232, 0.8425, 0.3232, 0.8065, 0.3293, 0.8069, 0.3293, 0.8421, 0.3232, 0.8065, 0.3238, 0.7712, 0.33, 0.7724, 0.3293, 0.8069, 0.3238, 0.7712, 0.325, 0.7379, 0.3312, 0.7398, 0.33, 0.7724, 0.325, 0.7379, 0.3268, 0.7079, 0.3329, 0.7106, 0.3312, 0.7398, 0.994, 0.2585, 0.9919, 0.2331, 0.998, 0.2305, 1.0, 0.2554, 0.9919, 0.2331, 0.9904, 0.2031, 0.9965, 0.2012, 0.998, 0.2305, 0.9904, 0.2031, 0.9894, 0.1698, 0.9956, 0.1687, 0.9965, 0.2012, 0.9894, 0.1698, 0.9891, 0.1345, 0.9953, 0.1342, 0.9956, 0.1687, 0.9891, 0.1345, 0.9894, 0.09849, 0.9956, 0.09896, 0.9953, 0.1342, 0.9894, 0.09849, 0.9904, 0.06318, 0.9965, 0.06445, 0.9956, 0.09896, 0.9904, 0.06318, 0.9919, 0.02992, 0.998, 0.03195, 0.9965, 0.06445, 0.9919, 0.02992, 0.994, 0.0, 1.0, 0.002705, 0.998, 0.03195, 0.2828, 0.9665, 0.2807, 0.941, 0.2868, 0.9384, 0.2888, 0.9633, 0.2807, 0.941, 0.2792, 0.911, 0.2853, 0.9091, 0.2868, 0.9384, 0.2792, 0.911, 0.2783, 0.8778, 0.2844, 0.8766, 0.2853, 0.9091, 0.2783, 0.8778, 0.2779, 0.8424, 0.2841, 0.8421, 0.2844, 0.8766, 0.2779, 0.8424, 0.2783, 0.8064, 0.2844, 0.8069, 0.2841, 0.8421, 0.2783, 0.8064, 0.2792, 0.7711, 0.2853, 0.7724, 0.2844, 0.8069, 0.2792, 0.7711, 0.2807, 0.7379, 0.2868, 0.7399, 0.2853, 0.7724, 0.2807, 0.7379, 0.2828, 0.7079, 0.2888, 0.7106, 0.2868, 0.7399, 0.2376, 0.9919, 0.2353, 0.9665, 0.2414, 0.9638, 0.2436, 0.9887, 0.2353, 0.9665, 0.2335, 0.9365, 0.2396, 0.9346, 0.2414, 0.9638, 0.3305, 0.1959, 0.3305, 0.1614, 0.3337, 0.1611, 0.3337, 0.1963, 0.3191, 0.1947, 0.3132, 0.2262, 0.3076, 0.2244, 0.3132, 0.1941, 0.3132, 0.2262, 0.3018, 0.2559, 0.2966, 0.2529, 0.3076, 0.2244, 0.3018, 0.2559, 0.2851, 0.2826, 0.2806, 0.2786, 0.2966, 0.2529, 0.2851, 0.2826, 0.2639, 0.3053, 0.2602, 0.3004, 0.2806, 0.2786, 0.2639, 0.3053, 0.239, 0.3231, 0.2362, 0.3176, 0.2602, 0.3004, 0.239, 0.3231, 0.2113, 0.3354, 0.2095, 0.3294, 0.2362, 0.3176, 0.2113, 0.3354, 0.1818, 0.3417, 0.1813, 0.3354, 0.2095, 0.3294, 0.1818, 0.3417, 0.1519, 0.3417, 0.1524, 0.3354, 0.1813, 0.3354, 0.1519, 0.3417, 0.1224, 0.3354, 0.1242, 0.3294, 0.1524, 0.3354, 0.1224, 0.3354, 0.09474, 0.3231, 0.09751, 0.3176, 0.1242, 0.3294, 0.09474, 0.3231, 0.06981, 0.3053, 0.07354, 0.3004, 0.09751, 0.3176, 0.06981, 0.3053, 0.04861, 0.2826, 0.05315, 0.2786, 0.07354, 0.3004, 0.04861, 0.2826, 0.03195, 0.2559, 0.03713, 0.2529, 0.05315, 0.2786, 0.03195, 0.2559, 0.02047, 0.2262, 0.02609, 0.2244, 0.03713, 0.2529, 0.02047, 0.2262, 0.01462, 0.1947, 0.02047, 0.1941, 0.02609, 0.2244, 0.01462, 0.1947, 0.01462, 0.1626, 0.02047, 0.1632, 0.02047, 0.1941, 0.01462, 0.1626, 0.02047, 0.1311, 0.02609, 0.1329, 0.02047, 0.1632, 0.02047, 0.1311, 0.03195, 0.1014, 0.03713, 0.1044, 0.02609, 0.1329, 0.03195, 0.1014, 0.04861, 0.07475, 0.05315, 0.07874, 0.03713, 0.1044, 0.04861, 0.07475, 0.06981, 0.05205, 0.07354, 0.05691, 0.05315, 0.07874, 0.06981, 0.05205, 0.09474, 0.03421, 0.09751, 0.03976, 0.07354, 0.05691, 0.09474, 0.03421, 0.1224, 0.02192, 0.1242, 0.02794, 0.09751, 0.03976, 0.1224, 0.02192, 0.1519, 0.01565, 0.1524, 0.02192, 0.1242, 0.02794, 0.1519, 0.01565, 0.1818, 0.01565, 0.1813, 0.02192, 0.1524, 0.02192, 0.1818, 0.01565, 0.2113, 0.02192, 0.2095, 0.02794, 0.1813, 0.02192, 0.2113, 0.02192, 0.239, 0.03421, 0.2362, 0.03976, 0.2095, 0.02794, 0.239, 0.03421, 0.2639, 0.05205, 0.2602, 0.05691, 0.2362, 0.03976, 0.2639, 0.05205, 0.2851, 0.07475, 0.2806, 0.07874, 0.2602, 0.05691, 0.2851, 0.07475, 0.3018, 0.1014, 0.2966, 0.1044, 0.2806, 0.07874, 0.3018, 0.1014, 0.3132, 0.1311, 0.3076, 0.1329, 0.2966, 0.1044, 0.3132, 0.1311, 0.3191, 0.1626, 0.3132, 0.1632, 0.3076, 0.1329, 0.3191, 0.1626, 0.3191, 0.1947, 0.3132, 0.1941, 0.3132, 0.1632, 0.3781, 0.001709, 0.4047, 0.0005771, 0.4216, 0.3342, 0.4055, 0.3349, 0.91, 0.3412, 0.9282, 0.3493, 0.9235, 0.3586, 0.9072, 0.3513, 0.8907, 0.3371, 0.91, 0.3412, 0.9072, 0.3513, 0.8898, 0.3476, 0.8711, 0.3371, 0.8907, 0.3371, 0.8898, 0.3476, 0.872, 0.3476, 0.8518, 0.3412, 0.8711, 0.3371, 0.872, 0.3476, 0.8547, 0.3513, 0.8336, 0.3493, 0.8518, 0.3412, 0.8547, 0.3513, 0.8383, 0.3586, 0.8173, 0.361, 0.8336, 0.3493, 0.8383, 0.3586, 0.8236, 0.3691, 0.8034, 0.3759, 0.8173, 0.361, 0.8236, 0.3691, 0.811, 0.3826, 0.7925, 0.3934, 0.8034, 0.3759, 0.811, 0.3826, 0.8012, 0.3983, 0.7849, 0.4128, 0.7925, 0.3934, 0.8012, 0.3983, 0.7944, 0.4159, 0.7811, 0.4335, 0.7849, 0.4128, 0.7944, 0.4159, 0.7909, 0.4345, 0.7811, 0.4545, 0.7811, 0.4335, 0.7909, 0.4345, 0.7909, 0.4535, 0.7849, 0.4752, 0.7811, 0.4545, 0.7909, 0.4535, 0.7944, 0.4721, 0.7925, 0.4946, 0.7849, 0.4752, 0.7944, 0.4721, 0.8012, 0.4896, 0.8034, 0.5121, 0.7925, 0.4946, 0.8012, 0.4896, 0.811, 0.5054, 0.8173, 0.527, 0.8034, 0.5121, 0.811, 0.5054, 0.8236, 0.5188, 0.8336, 0.5387, 0.8173, 0.527, 0.8236, 0.5188, 0.8383, 0.5294, 0.8518, 0.5467, 0.8336, 0.5387, 0.8383, 0.5294, 0.8547, 0.5366, 0.8711, 0.5508, 0.8518, 0.5467, 0.8547, 0.5366, 0.872, 0.5403, 0.8907, 0.5508, 0.8711, 0.5508, 0.872, 0.5403, 0.8898, 0.5403, 0.91, 0.5467, 0.8907, 0.5508, 0.8898, 0.5403, 0.9072, 0.5366, 0.9282, 0.5387, 0.91, 0.5467, 0.9072, 0.5366, 0.9235, 0.5294, 0.9445, 0.527, 0.9282, 0.5387, 0.9235, 0.5294, 0.9383, 0.5188, 0.9584, 0.5121, 0.9445, 0.527, 0.9383, 0.5188, 0.9508, 0.5054, 0.9694, 0.4946, 0.9584, 0.5121, 0.9508, 0.5054, 0.9606, 0.4896, 0.9769, 0.4752, 0.9694, 0.4946, 0.9606, 0.4896, 0.9674, 0.4721, 0.9807, 0.4545, 0.9769, 0.4752, 0.9674, 0.4721, 0.9709, 0.4535, 0.9807, 0.4335, 0.9807, 0.4545, 0.9709, 0.4535, 0.9709, 0.4345, 0.9769, 0.4128, 0.9807, 0.4335, 0.9709, 0.4345, 0.9674, 0.4159, 0.9694, 0.3934, 0.9769, 0.4128, 0.9674, 0.4159, 0.9606, 0.3983, 0.9584, 0.3759, 0.9694, 0.3934, 0.9606, 0.3983, 0.9508, 0.3826, 0.9445, 0.361, 0.9584, 0.3759, 0.9508, 0.3826, 0.9383, 0.3691, 0.9282, 0.3493, 0.9445, 0.361, 0.9383, 0.3691, 0.9235, 0.3586, 0.3806, 0.6274, 0.4066, 0.3383, 0.4248, 0.3375, 0.4088, 0.6262])
me_flowerpot.use_remesh_preserve_volume = False
me_flowerpot.use_remesh_preserve_attributes = False
me_flowerpot.use_mirror_vertex_groups = False
me_flowerpot.update()

# ---- objects
ob_flowerpot = bpy.data.objects.new('Flowerpot', me_flowerpot)
ob_lamp = bpy.data.objects.new('Lamp', light_lamp)
ob_camera = bpy.data.objects.new('Camera', cam_camera)

# ---- transforms, parenting, visibility, modifiers, constraints
ob_flowerpot.location = (0.0, 0.0, 0.0)
ob_flowerpot.lineart.crease_threshold = 0.0
ob_lamp.location = (4.076, 1.005, 5.904)
ob_lamp.rotation_euler = (0.6503, 0.05522, 1.866)
ob_lamp.lock_rotations_4d = False
ob_lamp.empty_display_type = 'ARROWS'
ob_lamp.color = (0.0, 0.0, 0.0, 0.0)
ob_lamp.lineart.crease_threshold = 0.0
ob_camera.location = (7.481, -6.508, 5.344)
ob_camera.rotation_euler = (1.109, 0.01082, 0.8149)
ob_camera.lock_rotations_4d = False
ob_camera.empty_display_type = 'ARROWS'
ob_camera.color = (0.0, 0.0, 0.0, 0.0)
ob_camera.display_type = 'WIRE'
ob_camera.lineart.crease_threshold = 0.0

# ---- collection membership
col_collection_1.objects.link(ob_flowerpot)
col_collection_1.objects.link(ob_lamp)
col_collection_1.objects.link(ob_camera)

# ---- scene / render settings (as saved in the file)
scene.camera = ob_camera
scene.frame_start = 1; scene.frame_end = 250; scene.frame_set(1)
scene.render.engine = 'BLENDER_EEVEE_NEXT'
scene.render.resolution_percentage = 50
scene.render.dither_intensity = 0.0
scene.cycles.use_denoising = False
scene.cycles.samples = 10
scene.cycles.sampling_pattern = 'TABULATED_SOBOL'
scene.cycles.light_sampling_threshold = 0.0
scene.cycles.use_adaptive_sampling = False
scene.cycles.use_light_tree = False
scene.cycles.blur_glossy = 0.0
scene.cycles.volume_bounces = 1
scene.cycles.pixel_filter_type = 'GAUSSIAN'
scene.cycles.sample_clamp_indirect = 0.0
scene.view_settings.view_transform = 'Standard'
bpy.context.view_layer.update()
